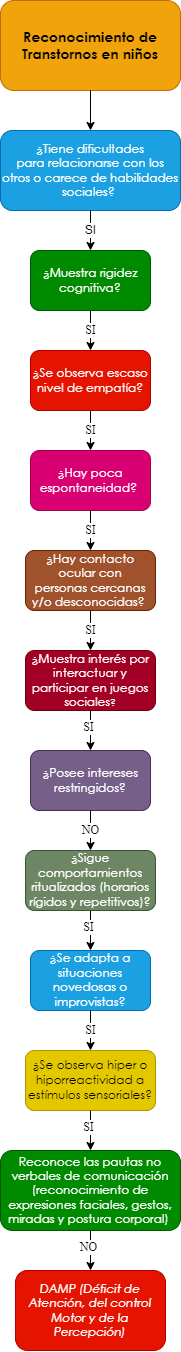

The diagram above was exported from draw.io. Its source (the exported page's mxGraphModel, read from the mxfile embedded in the PNG):
<mxGraphModel dx="661" dy="761" grid="1" gridSize="10" guides="1" tooltips="1" connect="1" arrows="1" fold="1" page="1" pageScale="1" pageWidth="10000" pageHeight="10000" math="0" shadow="0">
  <root>
    <mxCell id="0" />
    <mxCell id="1" parent="0" />
    <mxCell id="eSyxj0o0_MKRUbqtamEU-1" value="&lt;span style=&quot;font-family: &amp;quot;Century Gothic&amp;quot;, sans-serif;&quot;&gt;&lt;font style=&quot;font-size: 14px;&quot;&gt;&lt;b style=&quot;&quot;&gt;Reconocimiento de Transtornos en niños&lt;/b&gt;&lt;/font&gt;&lt;/span&gt;" style="rounded=1;whiteSpace=wrap;html=1;fillColor=#f0a30a;strokeColor=#BD7000;fontColor=#000000;gradientColor=none;glass=0;sketch=0;shadow=0;" parent="1" vertex="1">
      <mxGeometry x="2850" y="40" width="180" height="90" as="geometry" />
    </mxCell>
    <mxCell id="eSyxj0o0_MKRUbqtamEU-2" value="" style="endArrow=classic;html=1;exitX=0.5;exitY=1;exitDx=0;exitDy=0;entryX=0.5;entryY=0;entryDx=0;entryDy=0;" parent="1" source="eSyxj0o0_MKRUbqtamEU-1" target="eSyxj0o0_MKRUbqtamEU-4" edge="1">
      <mxGeometry width="50" height="50" relative="1" as="geometry">
        <mxPoint x="2880" y="270" as="sourcePoint" />
        <mxPoint x="2860" y="220" as="targetPoint" />
      </mxGeometry>
    </mxCell>
    <mxCell id="eSyxj0o0_MKRUbqtamEU-4" value="&lt;div style=&quot;&quot;&gt;&lt;div style=&quot;&quot;&gt;&lt;p style=&quot;&quot; class=&quot;MsoNormal&quot;&gt;&lt;span style=&quot;line-height: 107%; font-family: &amp;quot;Century Gothic&amp;quot;, sans-serif;&quot;&gt;¿Tiene dificultades&lt;br/&gt;para relacionarse con los otros o carece de habilidades sociales?&amp;nbsp;&lt;/span&gt;&lt;/p&gt;&lt;/div&gt;&lt;/div&gt;" style="rounded=1;whiteSpace=wrap;html=1;shadow=0;glass=0;sketch=0;align=center;fillColor=#1ba1e2;fontColor=#ffffff;strokeColor=#006EAF;" parent="1" vertex="1">
      <mxGeometry x="2850" y="170" width="180" height="80" as="geometry" />
    </mxCell>
    <mxCell id="eSyxj0o0_MKRUbqtamEU-10" value="SI" style="endArrow=classic;html=1;fontFamily=Helvetica;fontSize=12;fontColor=#000000;exitX=0.5;exitY=1;exitDx=0;exitDy=0;entryX=0.5;entryY=0;entryDx=0;entryDy=0;" parent="1" source="eSyxj0o0_MKRUbqtamEU-4" target="eSyxj0o0_MKRUbqtamEU-12" edge="1">
      <mxGeometry width="50" height="50" relative="1" as="geometry">
        <mxPoint x="2920" y="360" as="sourcePoint" />
        <mxPoint x="2860" y="350" as="targetPoint" />
      </mxGeometry>
    </mxCell>
    <mxCell id="eSyxj0o0_MKRUbqtamEU-12" value="&lt;p class=&quot;MsoNormal&quot;&gt;&lt;span style=&quot;line-height: 107%; font-family: &amp;quot;Century Gothic&amp;quot;, sans-serif;&quot;&gt;&lt;font style=&quot;font-size: 12px;&quot;&gt;¿Muestra rigidez&lt;br/&gt;cognitiva?&lt;/font&gt;&lt;span style=&quot;font-size: 12pt;&quot;&gt;&lt;/span&gt;&lt;/span&gt;&lt;/p&gt;" style="rounded=1;whiteSpace=wrap;html=1;shadow=0;glass=0;sketch=0;fontFamily=Helvetica;fontSize=12;fontColor=#ffffff;fillColor=#008a00;strokeColor=#005700;" parent="1" vertex="1">
      <mxGeometry x="2880" y="290" width="120" height="60" as="geometry" />
    </mxCell>
    <mxCell id="eSyxj0o0_MKRUbqtamEU-13" value="&lt;p class=&quot;MsoNormal&quot;&gt;&lt;span style=&quot;line-height: 107%; font-family: &amp;quot;Century Gothic&amp;quot;, sans-serif;&quot;&gt;&lt;font style=&quot;font-size: 12px;&quot;&gt;¿Hay contacto ocular con&lt;br/&gt;personas cercanas y/o desconocidas?&lt;/font&gt;&lt;/span&gt;&lt;span style=&quot;font-size:12.0pt;line-height:107%;font-family:&lt;br/&gt;&amp;quot;Century Gothic&amp;quot;,sans-serif;mso-bidi-font-family:Arial&quot;&gt;&amp;nbsp;&lt;/span&gt;&lt;/p&gt;" style="rounded=1;whiteSpace=wrap;html=1;shadow=0;glass=0;sketch=0;fontFamily=Helvetica;fontSize=12;fontColor=#ffffff;fillColor=#a0522d;strokeColor=#6D1F00;" parent="1" vertex="1">
      <mxGeometry x="2875" y="590" width="130" height="60" as="geometry" />
    </mxCell>
    <mxCell id="eSyxj0o0_MKRUbqtamEU-15" value="SI" style="endArrow=classic;html=1;fontFamily=Times New Roman;fontSize=12;fontColor=#000000;exitX=0.5;exitY=1;exitDx=0;exitDy=0;entryX=0.5;entryY=0;entryDx=0;entryDy=0;" parent="1" source="eSyxj0o0_MKRUbqtamEU-12" target="eSyxj0o0_MKRUbqtamEU-17" edge="1">
      <mxGeometry width="50" height="50" relative="1" as="geometry">
        <mxPoint x="3010" y="450" as="sourcePoint" />
        <mxPoint x="2870" y="450" as="targetPoint" />
      </mxGeometry>
    </mxCell>
    <mxCell id="eSyxj0o0_MKRUbqtamEU-17" value="&lt;span style=&quot;line-height: 107%; font-family: &amp;quot;Century Gothic&amp;quot;, sans-serif;&quot;&gt;&lt;font style=&quot;font-size: 12px;&quot;&gt;¿Se observa escaso&lt;br/&gt;nivel de empatía?&lt;/font&gt;&lt;/span&gt;" style="rounded=1;whiteSpace=wrap;html=1;shadow=0;glass=0;sketch=0;fontFamily=Times New Roman;fontSize=12;fontColor=#ffffff;fillColor=#e51400;strokeColor=#B20000;" parent="1" vertex="1">
      <mxGeometry x="2880" y="390" width="120" height="60" as="geometry" />
    </mxCell>
    <mxCell id="eSyxj0o0_MKRUbqtamEU-20" value="SI" style="endArrow=classic;html=1;fontFamily=Times New Roman;fontSize=12;fontColor=#000000;exitX=0.5;exitY=1;exitDx=0;exitDy=0;entryX=0.5;entryY=0;entryDx=0;entryDy=0;" parent="1" source="eSyxj0o0_MKRUbqtamEU-17" target="eSyxj0o0_MKRUbqtamEU-22" edge="1">
      <mxGeometry width="50" height="50" relative="1" as="geometry">
        <mxPoint x="2940" y="450" as="sourcePoint" />
        <mxPoint x="2870" y="550" as="targetPoint" />
      </mxGeometry>
    </mxCell>
    <mxCell id="eSyxj0o0_MKRUbqtamEU-22" value="&lt;span style=&quot;line-height: 107%; font-family: &amp;quot;Century Gothic&amp;quot;, sans-serif;&quot;&gt;&lt;font style=&quot;font-size: 12px;&quot;&gt;¿Hay poca&lt;br/&gt;espontaneidad?&amp;nbsp;&lt;/font&gt;&lt;/span&gt;" style="rounded=1;whiteSpace=wrap;html=1;shadow=0;glass=0;sketch=0;fontFamily=Times New Roman;fontSize=12;fontColor=#ffffff;fillColor=#d80073;strokeColor=#A50040;" parent="1" vertex="1">
      <mxGeometry x="2880" y="490" width="120" height="60" as="geometry" />
    </mxCell>
    <mxCell id="eSyxj0o0_MKRUbqtamEU-28" value="SI" style="endArrow=classic;html=1;fontFamily=Times New Roman;fontSize=12;fontColor=#000000;exitX=0.5;exitY=1;exitDx=0;exitDy=0;entryX=0.5;entryY=0;entryDx=0;entryDy=0;" parent="1" source="eSyxj0o0_MKRUbqtamEU-22" target="eSyxj0o0_MKRUbqtamEU-13" edge="1">
      <mxGeometry width="50" height="50" relative="1" as="geometry">
        <mxPoint x="2940" y="550" as="sourcePoint" />
        <mxPoint x="2940" y="590" as="targetPoint" />
      </mxGeometry>
    </mxCell>
    <mxCell id="eSyxj0o0_MKRUbqtamEU-153" value="&lt;span style=&quot;line-height: 107%; font-family: &amp;quot;Century Gothic&amp;quot;, sans-serif;&quot;&gt;&lt;font style=&quot;font-size: 12px;&quot;&gt;¿&lt;/font&gt;&lt;/span&gt;&lt;span style=&quot;line-height: 107%; font-family: &amp;quot;Century Gothic&amp;quot;, sans-serif;&quot;&gt;Muestra interés por&lt;br/&gt;interactuar y participar en juegos sociales&lt;font size=&quot;1&quot;&gt;?&lt;/font&gt;&lt;/span&gt;" style="rounded=1;whiteSpace=wrap;html=1;shadow=0;glass=0;sketch=0;fontFamily=Times New Roman;fontSize=12;fontColor=#ffffff;fillColor=#a20025;strokeColor=#6F0000;" parent="1" vertex="1">
      <mxGeometry x="2875" y="690" width="130" height="60" as="geometry" />
    </mxCell>
    <mxCell id="eSyxj0o0_MKRUbqtamEU-155" value="SI" style="endArrow=classic;html=1;fontFamily=Times New Roman;fontSize=12;fontColor=#000000;entryX=0.5;entryY=0;entryDx=0;entryDy=0;exitX=0.5;exitY=1;exitDx=0;exitDy=0;" parent="1" source="eSyxj0o0_MKRUbqtamEU-13" target="eSyxj0o0_MKRUbqtamEU-153" edge="1">
      <mxGeometry width="50" height="50" relative="1" as="geometry">
        <mxPoint x="2975" y="670" as="sourcePoint" />
        <mxPoint x="2890" y="940" as="targetPoint" />
      </mxGeometry>
    </mxCell>
    <mxCell id="eSyxj0o0_MKRUbqtamEU-156" value="&lt;p class=&quot;MsoNormal&quot;&gt;&lt;span style=&quot;line-height: 107%; font-family: &amp;quot;Century Gothic&amp;quot;, sans-serif;&quot;&gt;&lt;font style=&quot;font-size: 12px;&quot;&gt;¿Posee intereses&lt;br&gt;restringidos?&lt;/font&gt;&lt;span style=&quot;font-size: 12pt;&quot;&gt;&lt;/span&gt;&lt;/span&gt;&lt;/p&gt;" style="rounded=1;whiteSpace=wrap;html=1;shadow=0;glass=0;sketch=0;fontFamily=Times New Roman;fontSize=12;fontColor=#ffffff;fillColor=#76608a;strokeColor=#432D57;" parent="1" vertex="1">
      <mxGeometry x="2880" y="790" width="120" height="60" as="geometry" />
    </mxCell>
    <mxCell id="eSyxj0o0_MKRUbqtamEU-158" value="" style="endArrow=classic;html=1;fontFamily=Times New Roman;fontSize=12;fontColor=#000000;exitX=0.5;exitY=1;exitDx=0;exitDy=0;entryX=0.5;entryY=0;entryDx=0;entryDy=0;" parent="1" source="eSyxj0o0_MKRUbqtamEU-153" target="eSyxj0o0_MKRUbqtamEU-156" edge="1">
      <mxGeometry width="50" height="50" relative="1" as="geometry">
        <mxPoint x="2940" y="870" as="sourcePoint" />
        <mxPoint x="2990" y="820" as="targetPoint" />
      </mxGeometry>
    </mxCell>
    <mxCell id="eSyxj0o0_MKRUbqtamEU-159" value="SI" style="edgeLabel;html=1;align=center;verticalAlign=middle;resizable=0;points=[];fontSize=12;fontFamily=Times New Roman;fontColor=#000000;" parent="eSyxj0o0_MKRUbqtamEU-158" vertex="1" connectable="0">
      <mxGeometry x="-0.2062" y="-3" relative="1" as="geometry">
        <mxPoint as="offset" />
      </mxGeometry>
    </mxCell>
    <mxCell id="eSyxj0o0_MKRUbqtamEU-160" value="&lt;p class=&quot;MsoNormal&quot;&gt;&lt;span style=&quot;line-height: 107%; font-family: &amp;quot;Century Gothic&amp;quot;, sans-serif;&quot;&gt;&lt;font style=&quot;font-size: 12px;&quot;&gt;¿Sigue&lt;/font&gt;&lt;/span&gt;&lt;span&gt; &lt;/span&gt;&lt;span style=&quot;line-height: 107%; font-family: &amp;quot;Century Gothic&amp;quot;, sans-serif;&quot;&gt;&lt;font style=&quot;font-size: 12px;&quot;&gt;comportamientos&lt;br&gt;ritualizados (horarios rígidos y repetitivos)?&lt;/font&gt;&lt;span style=&quot;font-size: 12pt;&quot;&gt;&lt;/span&gt;&lt;/span&gt;&lt;/p&gt;" style="rounded=1;whiteSpace=wrap;html=1;shadow=0;glass=0;sketch=0;fontFamily=Times New Roman;fontSize=12;fontColor=#ffffff;fillColor=#6d8764;strokeColor=#3A5431;" parent="1" vertex="1">
      <mxGeometry x="2875" y="890" width="130" height="60" as="geometry" />
    </mxCell>
    <mxCell id="eSyxj0o0_MKRUbqtamEU-162" value="NO" style="endArrow=classic;html=1;fontFamily=Times New Roman;fontSize=12;fontColor=#000000;entryX=0.5;entryY=0;entryDx=0;entryDy=0;exitX=0.5;exitY=1;exitDx=0;exitDy=0;" parent="1" source="eSyxj0o0_MKRUbqtamEU-156" target="eSyxj0o0_MKRUbqtamEU-160" edge="1">
      <mxGeometry width="50" height="50" relative="1" as="geometry">
        <mxPoint x="2975" y="940" as="sourcePoint" />
        <mxPoint x="2890" y="1210" as="targetPoint" />
      </mxGeometry>
    </mxCell>
    <mxCell id="eSyxj0o0_MKRUbqtamEU-163" value="&lt;p class=&quot;MsoNormal&quot;&gt;&lt;span style=&quot;line-height: 107%; font-family: &amp;quot;Century Gothic&amp;quot;, sans-serif;&quot;&gt;&lt;font style=&quot;font-size: 12px;&quot;&gt;&lt;span style=&quot;background-color: initial;&quot;&gt;¿Se adapta a situaciones&lt;br&gt;novedosas o improvistas&lt;/span&gt;?&lt;/font&gt;&lt;span style=&quot;font-size: 12pt;&quot;&gt;&lt;/span&gt;&lt;/span&gt;&lt;/p&gt;" style="rounded=1;whiteSpace=wrap;html=1;shadow=0;glass=0;sketch=0;fontFamily=Times New Roman;fontSize=12;fontColor=#ffffff;fillColor=#1ba1e2;strokeColor=#006EAF;" parent="1" vertex="1">
      <mxGeometry x="2880" y="990" width="120" height="60" as="geometry" />
    </mxCell>
    <mxCell id="eSyxj0o0_MKRUbqtamEU-165" value="" style="endArrow=classic;html=1;fontFamily=Times New Roman;fontSize=12;fontColor=#000000;exitX=0.5;exitY=1;exitDx=0;exitDy=0;entryX=0.5;entryY=0;entryDx=0;entryDy=0;" parent="1" source="eSyxj0o0_MKRUbqtamEU-160" target="eSyxj0o0_MKRUbqtamEU-163" edge="1">
      <mxGeometry width="50" height="50" relative="1" as="geometry">
        <mxPoint x="2880" y="1080" as="sourcePoint" />
        <mxPoint x="2985" y="1090" as="targetPoint" />
      </mxGeometry>
    </mxCell>
    <mxCell id="eSyxj0o0_MKRUbqtamEU-166" value="SI" style="edgeLabel;html=1;align=center;verticalAlign=middle;resizable=0;points=[];fontSize=12;fontFamily=Times New Roman;fontColor=#000000;" parent="eSyxj0o0_MKRUbqtamEU-165" vertex="1" connectable="0">
      <mxGeometry x="-0.2062" y="-3" relative="1" as="geometry">
        <mxPoint as="offset" />
      </mxGeometry>
    </mxCell>
    <mxCell id="eSyxj0o0_MKRUbqtamEU-167" value="&lt;p class=&quot;MsoNormal&quot;&gt;&lt;span style=&quot;line-height: 107%; font-family: &amp;quot;Century Gothic&amp;quot;, sans-serif;&quot;&gt;&lt;font style=&quot;font-size: 12px;&quot;&gt;&lt;span style=&quot;background-color: initial;&quot;&gt;¿Se observa hiper o&lt;br/&gt;hiporreactividad a estímulos sensoriales?&lt;/span&gt;&lt;/font&gt;&lt;span style=&quot;font-size: 12pt;&quot;&gt;&lt;/span&gt;&lt;/span&gt;&lt;/p&gt;" style="rounded=1;whiteSpace=wrap;html=1;shadow=0;glass=0;sketch=0;fontFamily=Times New Roman;fontSize=12;fontColor=#000000;fillColor=#e3c800;strokeColor=#B09500;" parent="1" vertex="1">
      <mxGeometry x="2875" y="1090" width="130" height="60" as="geometry" />
    </mxCell>
    <mxCell id="eSyxj0o0_MKRUbqtamEU-169" value="SI" style="endArrow=classic;html=1;fontFamily=Times New Roman;fontSize=12;fontColor=#000000;entryX=0.5;entryY=0;entryDx=0;entryDy=0;exitX=0.5;exitY=1;exitDx=0;exitDy=0;" parent="1" source="eSyxj0o0_MKRUbqtamEU-163" target="eSyxj0o0_MKRUbqtamEU-167" edge="1">
      <mxGeometry width="50" height="50" relative="1" as="geometry">
        <mxPoint x="2975" y="1210" as="sourcePoint" />
        <mxPoint x="2890" y="1480" as="targetPoint" />
      </mxGeometry>
    </mxCell>
    <mxCell id="eSyxj0o0_MKRUbqtamEU-171" value="" style="endArrow=classic;html=1;fontFamily=Times New Roman;fontSize=12;fontColor=#000000;exitX=0.5;exitY=1;exitDx=0;exitDy=0;entryX=0.5;entryY=0;entryDx=0;entryDy=0;" parent="1" source="eSyxj0o0_MKRUbqtamEU-167" target="eSyxj0o0_MKRUbqtamEU-173" edge="1">
      <mxGeometry width="50" height="50" relative="1" as="geometry">
        <mxPoint x="2880" y="1350" as="sourcePoint" />
        <mxPoint x="2975" y="1420" as="targetPoint" />
      </mxGeometry>
    </mxCell>
    <mxCell id="eSyxj0o0_MKRUbqtamEU-172" value="SI" style="edgeLabel;html=1;align=center;verticalAlign=middle;resizable=0;points=[];fontSize=12;fontFamily=Times New Roman;fontColor=#000000;" parent="eSyxj0o0_MKRUbqtamEU-171" vertex="1" connectable="0">
      <mxGeometry x="-0.2062" y="-3" relative="1" as="geometry">
        <mxPoint as="offset" />
      </mxGeometry>
    </mxCell>
    <mxCell id="eSyxj0o0_MKRUbqtamEU-173" value="&lt;p class=&quot;MsoNormal&quot;&gt;&lt;span style=&quot;line-height: 107%; font-family: &amp;quot;Century Gothic&amp;quot;, sans-serif;&quot;&gt;Reconoce las pautas no&lt;br/&gt;verbales de comunicación (reconocimiento de expresiones faciales, gestos,&lt;br/&gt;miradas y postura corporal)&amp;nbsp;&lt;/span&gt;&lt;/p&gt;" style="rounded=1;whiteSpace=wrap;html=1;shadow=0;glass=0;sketch=0;fontFamily=Times New Roman;fontSize=12;fontColor=#ffffff;fillColor=#008a00;strokeColor=#005700;" parent="1" vertex="1">
      <mxGeometry x="2850" y="1190" width="180" height="80" as="geometry" />
    </mxCell>
    <mxCell id="eSyxj0o0_MKRUbqtamEU-175" value="" style="endArrow=classic;html=1;fontFamily=Times New Roman;fontSize=12;fontColor=#000000;exitX=0.5;exitY=1;exitDx=0;exitDy=0;entryX=0.5;entryY=0;entryDx=0;entryDy=0;" parent="1" source="eSyxj0o0_MKRUbqtamEU-173" target="eSyxj0o0_MKRUbqtamEU-177" edge="1">
      <mxGeometry width="50" height="50" relative="1" as="geometry">
        <mxPoint x="2950" y="1160" as="sourcePoint" />
        <mxPoint x="2940" y="1300" as="targetPoint" />
      </mxGeometry>
    </mxCell>
    <mxCell id="eSyxj0o0_MKRUbqtamEU-176" value="NO" style="edgeLabel;html=1;align=center;verticalAlign=middle;resizable=0;points=[];fontSize=12;fontFamily=Times New Roman;fontColor=#000000;" parent="eSyxj0o0_MKRUbqtamEU-175" vertex="1" connectable="0">
      <mxGeometry x="-0.2062" y="-3" relative="1" as="geometry">
        <mxPoint as="offset" />
      </mxGeometry>
    </mxCell>
    <mxCell id="eSyxj0o0_MKRUbqtamEU-177" value="&lt;p class=&quot;MsoNormal&quot;&gt;&lt;i style=&quot;font-family: &amp;quot;Century Gothic&amp;quot;, sans-serif;&quot;&gt;DAMP (Déficit de&lt;br&gt;Atención, del control Motor y de la Percepción)&lt;/i&gt;&lt;br&gt;&lt;/p&gt;" style="rounded=1;whiteSpace=wrap;html=1;shadow=0;glass=0;sketch=0;fontFamily=Times New Roman;fontSize=12;fontColor=#ffffff;fillColor=#e51400;strokeColor=#B20000;" parent="1" vertex="1">
      <mxGeometry x="2865" y="1310" width="150" height="80" as="geometry" />
    </mxCell>
  </root>
</mxGraphModel>